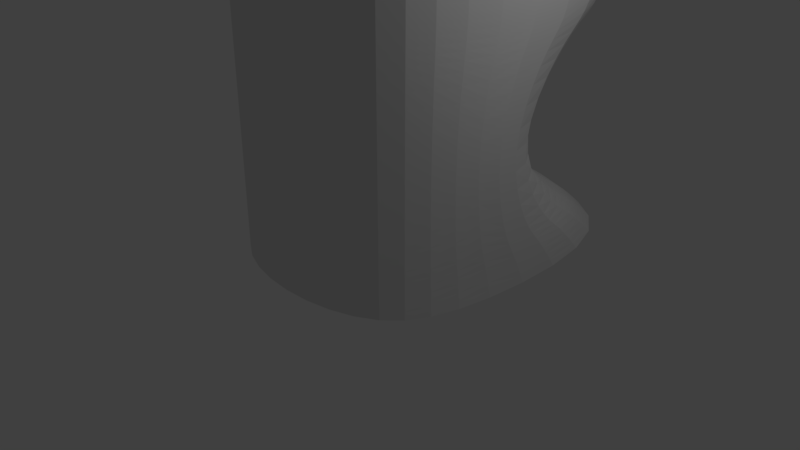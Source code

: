 # Source: Handle.blend  (saved by Blender 2.78.0; exported with 4.5.12 LTS)
import bpy
from mathutils import Matrix  # noqa: F401  (used for matrix-valued properties, if any)

bpy.ops.wm.read_factory_settings(use_empty=True)
scene = bpy.context.scene
scene.name = 'Scene'

# ---- collections
col_collection_1 = bpy.data.collections.new('Collection 1'); scene.collection.children.link(col_collection_1)

# ---- materials (node trees are filled in below, after node groups)
mat_material = bpy.data.materials.new('Material')
mat_material.alpha_threshold = 0.0
mat_material.use_transparent_shadow = False
mat_material.roughness = 0.5
mat_material.line_color = (0.0, 0.0, 0.0, 1.0)

# ---- material node trees

# ---- world
world_world = bpy.data.worlds.new('World'); scene.world = world_world
world_world.color = (0.05088, 0.05088, 0.05088)
world_world.use_sun_shadow = False
world_world.sun_shadow_jitter_overblur = 0.0
world_world.cycles.sampling_method = 'MANUAL'

# ---- cameras
cam_camera = bpy.data.cameras.new('Camera')
cam_camera.clip_end = 100.0
cam_camera.lens = 35.0
cam_camera.sensor_width = 32.0
cam_camera.sensor_height = 18.0
cam_camera.ortho_scale = 7.314
cam_camera.dof.focus_distance = 0.0
cam_camera.dof.aperture_fstop = 128.0

# ---- lights
light_lamp = bpy.data.lights.new('Lamp', 'POINT')
light_lamp.transmission_factor = 0.0
light_lamp.cutoff_distance = 30.0
light_lamp.energy = 100.0
light_lamp.shadow_buffer_clip_start = 1.001
light_lamp.shadow_soft_size = 0.1
light_lamp.shadow_maximum_resolution = 0.006
light_lamp.use_absolute_resolution = True

# ---- meshes
me_cube = bpy.data.meshes.new('Cube')
me_cube.from_pydata([(1.859, 0.9593, 1.769), (1.859, 0.9593, 5.079), (1.859, 2.797, 3.538), (1.859, 2.231, 6.897), (1.859, 2.359, 0.4462), (1.859, 2.619, 3.089), (1.859, 2.627, 3.84), (1.859, 2.249, 6.391), (1.419, -1.086, 1.769), (1.859, 0.0, 1.769), (1.419, -1.086, 5.079), (1.419, -1.086, 3.538), (1.859, 0.0, 3.538), (1.419, -1.086, 6.897), (1.859, 0.0, 5.079), (1.859, 0.0, 6.897), (1.419, -1.086, 0.4462), (1.859, 0.0, 0.4462), (1.419, -1.086, 3.089), (1.859, 0.0, 3.089), (1.859, 0.0, 3.84), (1.419, -1.086, 3.84), (1.419, -1.086, 6.391), (1.859, 0.0, 6.391), (1.859, 0.0, 2.786), (1.859, 1.895, 2.786), (1.419, -1.086, 2.786), (1.859, 1.659, 0.7811), (1.859, 0.0, 0.7811), (1.419, -1.086, 0.7811), (1.859, 1.604, 5.952), (1.859, 0.0, 5.952), (1.419, -1.086, 5.952), (1.859, 0.0, 4.179), (1.859, 1.872, 4.179), (1.419, -1.086, 4.179), (0.5268, -0.5268, 7.495), (0.745, 0.0, 7.495), (0.5268, 0.5268, 7.495), (1.859, 2.966, 0.0), (1.419, -1.086, 0.0), (1.859, 0.0, 0.0), (-1.859, 0.9593, 1.769), (-1.859, 0.9593, 5.079), (0.0, 1.442, 1.769), (-1.859, 2.797, 3.538), (0.0, 3.35, 3.538), (-1.859, 2.231, 6.897), (0.0, 1.442, 5.079), (0.0, 2.919, 6.897), (-1.859, 2.359, 0.4462), (0.0, 3.24, 0.4462), (0.0, 3.093, 3.089), (-1.859, 2.619, 3.089), (0.0, 3.101, 3.84), (-1.859, 2.627, 3.84), (-1.859, 2.249, 6.391), (0.0, 2.884, 6.391), (-1.419, -1.086, 1.769), (-1.859, 0.0, 1.769), (-1.419, -1.086, 5.079), (0.0, -1.431, 1.769), (-1.419, -1.086, 3.538), (-1.859, 0.0, 3.538), (0.0, -1.431, 3.538), (-1.419, -1.086, 6.897), (-1.859, 0.0, 5.079), (0.0, -1.431, 5.079), (-1.859, 0.0, 6.897), (0.0, -1.431, 6.897), (-1.419, -1.086, 0.4462), (-1.859, 0.0, 0.4462), (0.0, -1.431, 0.4462), (0.0, -1.431, 3.089), (-1.419, -1.086, 3.089), (-1.859, 0.0, 3.089), (-1.859, 0.0, 3.84), (0.0, -1.431, 3.84), (-1.419, -1.086, 3.84), (-1.419, -1.086, 6.391), (0.0, -1.431, 6.391), (-1.859, 0.0, 6.391), (-1.859, 0.0, 2.786), (0.0, 2.552, 2.786), (-1.859, 1.895, 2.786), (0.0, -1.431, 2.786), (-1.419, -1.086, 2.786), (-1.859, 1.659, 0.7811), (-1.859, 0.0, 0.7811), (0.0, 2.611, 0.7811), (-1.419, -1.086, 0.7811), (0.0, -1.431, 0.7811), (-1.859, 1.604, 5.952), (-1.859, 0.0, 5.952), (0.0, 2.163, 5.952), (-1.419, -1.086, 5.952), (0.0, -1.431, 5.952), (0.0, 2.525, 4.179), (-1.859, 0.0, 4.179), (-1.859, 1.872, 4.179), (0.0, -1.431, 4.179), (-1.419, -1.086, 4.179), (-0.5268, -0.5268, 7.495), (-2.381e-09, -0.745, 7.495), (-2.381e-09, 0.745, 7.495), (-0.745, 0.0, 7.495), (-0.5268, 0.5268, 7.495), (-1.859, 2.966, 0.0), (0.0, 3.685, 0.0), (-1.419, -1.086, 0.0), (-1.859, 0.0, 0.0), (0.0, -1.431, 0.0)], [], [(19, 5, 2, 12), (27, 0, 9, 28), (4, 39, 108, 51), (34, 97, 48, 1), (5, 52, 46, 2), (7, 57, 49, 3), (33, 34, 1, 14), (3, 49, 104, 38), (23, 7, 3, 15), (27, 4, 51, 89), (39, 4, 17, 41), (25, 83, 52, 5), (24, 25, 5, 19), (12, 2, 6, 20), (2, 46, 54, 6), (31, 30, 7, 23), (30, 94, 57, 7), (19, 12, 11, 18), (29, 28, 9, 8), (16, 72, 111, 40), (35, 10, 67, 100), (18, 11, 64, 73), (22, 13, 69, 80), (33, 14, 10, 35), (13, 36, 103, 69), (23, 15, 13, 22), (29, 91, 72, 16), (40, 41, 17, 16), (26, 18, 73, 85), (24, 19, 18, 26), (12, 20, 21, 11), (11, 21, 77, 64), (31, 23, 22, 32), (32, 22, 80, 96), (9, 24, 26, 8), (8, 26, 85, 61), (9, 0, 25, 24), (0, 44, 83, 25), (8, 61, 91, 29), (16, 17, 28, 29), (0, 27, 89, 44), (4, 27, 28, 17), (10, 32, 96, 67), (14, 31, 32, 10), (1, 48, 94, 30), (14, 1, 30, 31), (20, 33, 35, 21), (21, 35, 100, 77), (20, 6, 34, 33), (6, 54, 97, 34), (38, 37, 15, 3), (37, 36, 13, 15), (75, 63, 45, 53), (87, 88, 59, 42), (50, 51, 108, 107), (99, 43, 48, 97), (53, 45, 46, 52), (56, 47, 49, 57), (98, 66, 43, 99), (47, 106, 104, 49), (81, 68, 47, 56), (87, 89, 51, 50), (107, 110, 71, 50), (84, 53, 52, 83), (82, 75, 53, 84), (63, 76, 55, 45), (45, 55, 54, 46), (93, 81, 56, 92), (92, 56, 57, 94), (75, 74, 62, 63), (90, 58, 59, 88), (70, 109, 111, 72), (101, 100, 67, 60), (74, 73, 64, 62), (79, 80, 69, 65), (98, 101, 60, 66), (65, 69, 103, 102), (81, 79, 65, 68), (90, 70, 72, 91), (109, 70, 71, 110), (86, 85, 73, 74), (82, 86, 74, 75), (63, 62, 78, 76), (62, 64, 77, 78), (93, 95, 79, 81), (95, 96, 80, 79), (59, 58, 86, 82), (58, 61, 85, 86), (59, 82, 84, 42), (42, 84, 83, 44), (58, 90, 91, 61), (70, 90, 88, 71), (42, 44, 89, 87), (50, 71, 88, 87), (60, 67, 96, 95), (66, 60, 95, 93), (43, 92, 94, 48), (66, 93, 92, 43), (76, 78, 101, 98), (78, 77, 100, 101), (76, 98, 99, 55), (55, 99, 97, 54), (106, 47, 68, 105), (105, 68, 65, 102)])
me_cube.materials.append(mat_material)
me_cube.use_remesh_preserve_volume = False
me_cube.use_remesh_preserve_attributes = False
me_cube.use_mirror_vertex_groups = False
me_cube.update()

# ---- objects
ob_cube = bpy.data.objects.new('Cube', me_cube)
ob_lamp = bpy.data.objects.new('Lamp', light_lamp)
ob_camera = bpy.data.objects.new('Camera', cam_camera)

# ---- transforms, parenting, visibility, modifiers, constraints
ob_cube.location = (0.0, 0.0, 0.0)
ob_cube.lock_rotations_4d = False
ob_cube.empty_display_type = 'ARROWS'
ob_cube.lineart.crease_threshold = 0.0
_m = ob_cube.modifiers.new('Subsurf', 'SUBSURF')
_m.uv_smooth = 'PRESERVE_CORNERS'
_m.quality = 2
_m.levels = 2
_m.show_only_control_edges = False
ob_lamp.location = (4.076, 1.005, 5.904)
ob_lamp.rotation_euler = (0.6503, 0.05522, 1.866)
ob_lamp.lock_rotations_4d = False
ob_lamp.empty_display_type = 'ARROWS'
ob_lamp.color = (0.0, 0.0, 0.0, 0.0)
ob_lamp.lineart.crease_threshold = 0.0
ob_camera.location = (7.481, -6.508, 5.344)
ob_camera.rotation_euler = (1.109, 0.0, 0.8149)
ob_camera.lock_rotations_4d = False
ob_camera.empty_display_type = 'ARROWS'
ob_camera.color = (0.0, 0.0, 0.0, 0.0)
ob_camera.display_type = 'WIRE'
ob_camera.lineart.crease_threshold = 0.0

# ---- collection membership
col_collection_1.objects.link(ob_cube)
col_collection_1.objects.link(ob_lamp)
col_collection_1.objects.link(ob_camera)

# ---- scene / render settings (as saved in the file)
scene.camera = ob_camera
scene.frame_start = 1; scene.frame_end = 250; scene.frame_set(1)
scene.render.engine = 'BLENDER_EEVEE_NEXT'
scene.render.resolution_percentage = 50
scene.render.dither_intensity = 0.0
scene.cycles.use_denoising = False
scene.cycles.samples = 128
scene.cycles.sampling_pattern = 'TABULATED_SOBOL'
scene.cycles.light_sampling_threshold = 0.0
scene.cycles.use_adaptive_sampling = False
scene.cycles.use_light_tree = False
scene.cycles.blur_glossy = 0.0
scene.cycles.sample_clamp_indirect = 0.0
scene.view_settings.view_transform = 'Standard'
scene.unit_settings.scale_length = 0.01
bpy.context.view_layer.update()
